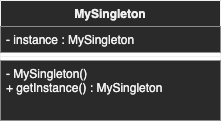

The diagram above was exported from draw.io. Its source (the exported page's mxGraphModel, read from the mxfile embedded in the PNG):
<mxGraphModel dx="1597" dy="1109" grid="1" gridSize="10" guides="1" tooltips="1" connect="1" arrows="1" fold="1" page="1" pageScale="1" pageWidth="850" pageHeight="1100" background="#ffffff" math="0" shadow="0">
  <root>
    <mxCell id="0" />
    <mxCell id="1" parent="0" />
    <mxCell id="NrRT5C7HezTFW3m1d8b3-1" value="MySingleton" style="swimlane;fontStyle=1;align=center;verticalAlign=top;childLayout=stackLayout;horizontal=1;startSize=26;horizontalStack=0;resizeParent=1;resizeParentMax=0;resizeLast=0;collapsible=1;marginBottom=0;fillColor=#2A2A2A;" vertex="1" parent="1">
      <mxGeometry x="60" y="100" width="220" height="120" as="geometry" />
    </mxCell>
    <mxCell id="NrRT5C7HezTFW3m1d8b3-2" value="- instance : MySingleton" style="text;strokeColor=none;align=left;verticalAlign=top;spacingLeft=4;spacingRight=4;overflow=hidden;rotatable=0;points=[[0,0.5],[1,0.5]];portConstraint=eastwest;fillColor=#2a2a2a;" vertex="1" parent="NrRT5C7HezTFW3m1d8b3-1">
      <mxGeometry y="26" width="220" height="26" as="geometry" />
    </mxCell>
    <mxCell id="NrRT5C7HezTFW3m1d8b3-3" value="" style="line;strokeWidth=1;fillColor=none;align=left;verticalAlign=middle;spacingTop=-1;spacingLeft=3;spacingRight=3;rotatable=0;labelPosition=right;points=[];portConstraint=eastwest;" vertex="1" parent="NrRT5C7HezTFW3m1d8b3-1">
      <mxGeometry y="52" width="220" height="8" as="geometry" />
    </mxCell>
    <mxCell id="NrRT5C7HezTFW3m1d8b3-4" value="- MySingleton()&#10;+ getInstance() : MySingleton&#10;" style="text;strokeColor=none;align=left;verticalAlign=top;spacingLeft=4;spacingRight=4;overflow=hidden;rotatable=0;points=[[0,0.5],[1,0.5]];portConstraint=eastwest;fillColor=#2a2a2a;" vertex="1" parent="NrRT5C7HezTFW3m1d8b3-1">
      <mxGeometry y="60" width="220" height="60" as="geometry" />
    </mxCell>
  </root>
</mxGraphModel>